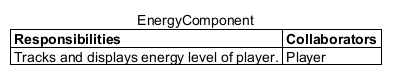

The diagram above was rendered by PlantUML. Its source (embedded in the PNG):
@startuml
<style>
title {FontStyle normal}
</style>


title
 EnergyComponent
 |= **Responsibilities** |= **Collaborators** |
 | Tracks and displays energy level of player. | Player |
end title

@enduml